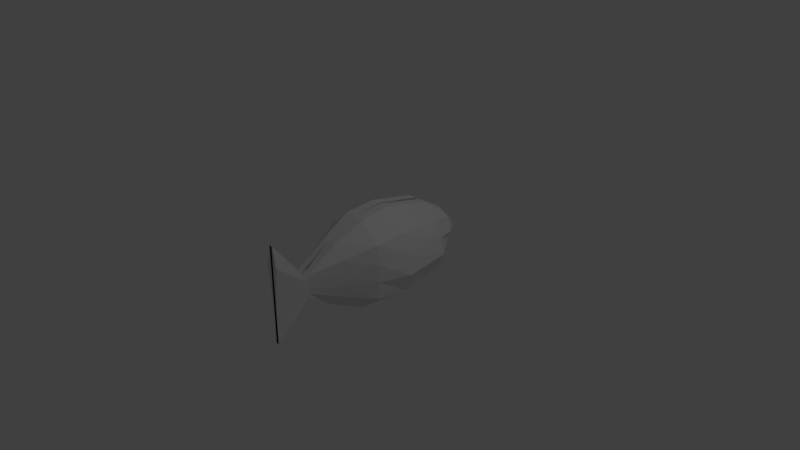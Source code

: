 # Source: fish.blend  (saved by Blender 2.79.0; exported with 4.5.12 LTS)
import bpy
from mathutils import Matrix  # noqa: F401  (used for matrix-valued properties, if any)

bpy.ops.wm.read_factory_settings(use_empty=True)
scene = bpy.context.scene
scene.name = 'Scene'

# ---- collections
col_collection_1 = bpy.data.collections.new('Collection 1'); scene.collection.children.link(col_collection_1)

# ---- materials (node trees are filled in below, after node groups)
mat_material = bpy.data.materials.new('Material')
mat_material.alpha_threshold = 0.0
mat_material.use_transparent_shadow = False
mat_material.roughness = 0.5
mat_material.line_color = (0.0, 0.0, 0.0, 1.0)

# ---- material node trees

# ---- world
world_world = bpy.data.worlds.new('World'); scene.world = world_world
world_world.color = (0.05088, 0.05088, 0.05088)
world_world.use_sun_shadow = False
world_world.sun_shadow_jitter_overblur = 0.0
world_world.cycles.sampling_method = 'MANUAL'

# ---- cameras
cam_camera = bpy.data.cameras.new('Camera')
cam_camera.clip_end = 100.0
cam_camera.lens = 35.0
cam_camera.sensor_width = 32.0
cam_camera.sensor_height = 18.0
cam_camera.ortho_scale = 7.314
cam_camera.dof.focus_distance = 0.0
cam_camera.dof.aperture_fstop = 128.0

# ---- lights
light_lamp = bpy.data.lights.new('Lamp', 'POINT')
light_lamp.transmission_factor = 0.0
light_lamp.cutoff_distance = 30.0
light_lamp.energy = 100.0
light_lamp.shadow_buffer_clip_start = 1.001
light_lamp.shadow_soft_size = 0.1
light_lamp.shadow_maximum_resolution = 0.006
light_lamp.use_absolute_resolution = True

# ---- meshes
me_cube = bpy.data.meshes.new('Cube')
me_cube.from_pydata([(0.2785, 1.752, -0.06616), (-0.05139, -1.805, 0.4674), (0.2245, 1.752, 0.02989), (-0.05139, -1.805, 0.1437), (-0.01555, 1.752, -0.06616), (-0.05139, -1.805, -0.18), (-0.05342, 1.752, 0.02989), (-0.05139, -1.805, -0.5037), (0.3541, 1.45, -0.4137), (0.354, 1.024, -0.6603), (0.3235, 0.2276, -0.8273), (0.37, -0.2805, -0.7708), (0.301, -0.7887, -0.5385), (0.2638, -1.297, -0.1884), (0.1054, -1.805, -0.8273), (-0.04501, 1.752, 0.01068), (-0.03697, 1.752, -0.008528), (0.1566, 1.45, 0.3774), (0.4179, 1.024, 0.6241), (0.3851, 0.2276, 0.7911), (0.4153, -0.2805, 0.7346), (0.3401, -0.7887, 0.5022), (0.276, -1.297, 0.1521), (0.07899, -1.805, 0.7911), (-0.02935, 1.752, -0.02774), (-0.02219, 1.752, -0.04695), (-0.05717, 1.45, 0.3774), (-0.09, 1.024, 0.6241), (-0.02167, 0.2276, 0.7911), (-0.05139, -1.297, 0.1521), (-0.05139, -1.805, 0.7911), (0.2339, 1.752, 0.01068), (0.2439, 1.752, -0.008528), (0.2574, 1.752, -0.02774), (0.2683, 1.752, -0.04695), (-0.05139, -1.805, -0.8273), (-0.05139, -1.297, -0.1884), (-0.05697, -0.7887, -0.5385), (-0.02285, -0.2805, -0.7708), (0.7686, 1.407, 0.2992), (0.9502, 1.409, 0.06098), (0.6935, 1.45, -0.09725), (0.5562, 1.45, -0.2555), (0.9287, 1.024, 0.3672), (1.266, 1.024, 0.1103), (1.44, 1.024, -0.1466), (1.167, 1.024, -0.4035), (1.214, 0.2276, 0.4674), (1.48, 0.2276, 0.1437), (1.635, 0.2276, -0.18), (1.341, 0.2276, -0.5037), (1.184, -0.2805, 0.4335), (1.299, -0.2805, 0.1324), (1.29, -0.2805, -0.1687), (1.211, -0.2805, -0.4698), (0.7193, -0.7887, 0.2941), (0.7275, -0.7887, 0.08593), (0.7029, -0.7887, -0.1222), (0.616, -0.7887, -0.3303), (0.2834, -1.297, 0.08403), (0.2824, -1.297, 0.01592), (0.2795, -1.297, -0.05219), (0.2721, -1.297, -0.1203), (0.2307, -1.805, 0.4674), (0.1508, -1.805, 0.1437), (0.09179, -1.805, -0.18), (0.06558, -1.805, -0.5037), (-0.2785, 1.752, -0.06616), (0.05139, -1.805, 0.4674), (-0.2245, 1.752, 0.02989), (0.05139, -1.805, 0.1437), (0.01555, 1.752, -0.06616), (0.05139, -1.805, -0.18), (0.05342, 1.752, 0.02989), (0.05139, -1.805, -0.5037), (-0.3541, 1.45, -0.4137), (-0.354, 1.024, -0.6603), (-0.3235, 0.2276, -0.8273), (-0.37, -0.2805, -0.7708), (-0.301, -0.7887, -0.5385), (-0.2638, -1.297, -0.1884), (-0.1054, -1.805, -0.8273), (0.04501, 1.752, 0.01068), (0.03697, 1.752, -0.008528), (-0.1566, 1.45, 0.3774), (-0.4179, 1.024, 0.6241), (-0.3851, 0.2276, 0.7911), (-0.4343, -0.2805, 0.7346), (-0.261, -0.7887, 0.5022), (-0.276, -1.297, 0.1521), (-0.07899, -1.805, 0.7911), (0.02935, 1.752, -0.02774), (0.02219, 1.752, -0.04695), (0.05717, 1.45, 0.3774), (0.09, 1.024, 0.6241), (0.02167, 0.2276, 0.7911), (0.0, -0.2805, 0.7346), (0.0, -0.7887, 0.5022), (0.05139, -1.297, 0.1521), (0.05139, -1.805, 0.7911), (-0.2339, 1.752, 0.01068), (-0.2439, 1.752, -0.008528), (-0.2574, 1.752, -0.02774), (-0.2683, 1.752, -0.04695), (0.05139, -1.805, -0.8273), (0.05139, -1.297, -0.1884), (0.05697, -0.7887, -0.5385), (0.02285, -0.2805, -0.7708), (0.0, 0.2276, -0.8273), (0.0, 1.024, -0.6603), (0.0, 1.45, -0.4137), (-0.7686, 1.407, 0.2992), (-0.9502, 1.409, 0.06098), (-0.6935, 1.45, -0.09725), (-0.5562, 1.45, -0.2555), (-0.9287, 1.024, 0.3672), (-1.266, 1.024, 0.1103), (-1.44, 1.024, -0.1466), (-1.167, 1.024, -0.4035), (-1.214, 0.2276, 0.4674), (-1.48, 0.2276, 0.1437), (-1.635, 0.2276, -0.18), (-1.341, 0.2276, -0.5037), (-1.184, -0.2805, 0.4335), (-1.299, -0.2805, 0.1324), (-1.29, -0.2805, -0.1687), (-1.211, -0.2805, -0.4698), (-0.7193, -0.7887, 0.2941), (-0.7275, -0.7887, 0.08593), (-0.7029, -0.7887, -0.1222), (-0.616, -0.7887, -0.3303), (-0.2834, -1.297, 0.08403), (-0.2824, -1.297, 0.01592), (-0.2795, -1.297, -0.05219), (-0.2721, -1.297, -0.1203), (-0.2307, -1.805, 0.4674), (-0.1508, -1.805, 0.1437), (-0.09179, -1.805, -0.18), (-0.06558, -1.805, -0.5037)], [], [(56, 55, 59, 60), (34, 0, 4, 25), (57, 56, 60, 61), (58, 57, 61, 62), (11, 54, 58, 12), (0, 8, 110, 4), (8, 9, 109, 110), (9, 10, 108, 109), (10, 11, 38, 108), (11, 12, 37, 38), (12, 13, 36, 37), (13, 14, 35, 36), (60, 59, 63, 64), (62, 61, 65, 66), (2, 6, 26, 17), (17, 26, 27, 18), (18, 27, 28, 19), (19, 28, 96, 20), (20, 96, 97, 21), (21, 97, 29, 22), (22, 29, 30, 23), (13, 62, 66, 14), (1, 63, 23, 30), (31, 2, 17, 39), (39, 17, 18, 43), (43, 18, 19, 47), (47, 19, 20, 51), (51, 20, 21, 55), (55, 21, 22, 59), (59, 22, 23, 63), (12, 58, 62, 13), (61, 60, 64, 65), (54, 53, 57, 58), (53, 52, 56, 57), (52, 51, 55, 56), (10, 50, 54, 11), (50, 49, 53, 54), (49, 48, 52, 53), (48, 47, 51, 52), (9, 46, 50, 10), (46, 45, 49, 50), (45, 44, 48, 49), (44, 43, 47, 48), (8, 42, 46, 9), (42, 41, 45, 46), (41, 40, 44, 45), (40, 39, 43, 44), (0, 34, 42, 8), (34, 33, 41, 42), (33, 32, 40, 41), (32, 31, 39, 40), (35, 14, 66, 7), (7, 66, 65, 5), (5, 65, 64, 3), (3, 64, 63, 1), (2, 31, 15, 6), (31, 32, 16, 15), (32, 33, 24, 16), (33, 34, 25, 24), (128, 132, 131, 127), (103, 92, 71, 67), (129, 133, 132, 128), (130, 134, 133, 129), (78, 79, 130, 126), (67, 71, 110, 75), (75, 110, 109, 76), (76, 109, 108, 77), (77, 108, 107, 78), (78, 107, 106, 79), (79, 106, 105, 80), (80, 105, 104, 81), (132, 136, 135, 131), (134, 138, 137, 133), (69, 84, 93, 73), (84, 85, 94, 93), (85, 86, 95, 94), (86, 87, 96, 95), (87, 88, 97, 96), (88, 89, 98, 97), (89, 90, 99, 98), (80, 81, 138, 134), (68, 99, 90, 135), (100, 111, 84, 69), (111, 115, 85, 84), (115, 119, 86, 85), (119, 123, 87, 86), (123, 127, 88, 87), (127, 131, 89, 88), (131, 135, 90, 89), (79, 80, 134, 130), (133, 137, 136, 132), (126, 130, 129, 125), (125, 129, 128, 124), (124, 128, 127, 123), (77, 78, 126, 122), (122, 126, 125, 121), (121, 125, 124, 120), (120, 124, 123, 119), (76, 77, 122, 118), (118, 122, 121, 117), (117, 121, 120, 116), (116, 120, 119, 115), (75, 76, 118, 114), (114, 118, 117, 113), (113, 117, 116, 112), (112, 116, 115, 111), (67, 75, 114, 103), (103, 114, 113, 102), (102, 113, 112, 101), (101, 112, 111, 100), (104, 74, 138, 81), (74, 72, 137, 138), (72, 70, 136, 137), (70, 68, 135, 136), (69, 73, 82, 100), (100, 82, 83, 101), (101, 83, 91, 102), (102, 91, 92, 103)])
me_cube.materials.append(mat_material)
me_cube.use_remesh_preserve_volume = False
me_cube.use_remesh_preserve_attributes = False
me_cube.use_mirror_vertex_groups = False
me_cube.update()
arm_armature = bpy.data.armatures.new('Armature')  # bones are not reproduced

# ---- objects
ob_armature = bpy.data.objects.new('Armature', arm_armature)
ob_fish = bpy.data.objects.new('Fish', me_cube)
ob_lamp = bpy.data.objects.new('Lamp', light_lamp)
ob_camera = bpy.data.objects.new('Camera', cam_camera)

# ---- transforms, parenting, visibility, modifiers, constraints
ob_armature.location = (0.0, 0.0, 0.0)
ob_armature.lineart.crease_threshold = 0.0
ob_fish.location = (0.0, 0.0, 0.0)
ob_fish.scale = (0.3565, 0.8298, 0.8298)
ob_fish.lock_rotations_4d = False
ob_fish.empty_display_type = 'ARROWS'
ob_fish.lineart.crease_threshold = 0.0
ob_lamp.location = (4.076, 1.005, 5.904)
ob_lamp.rotation_euler = (0.6503, 0.05522, 1.866)
ob_lamp.lock_rotations_4d = False
ob_lamp.empty_display_type = 'ARROWS'
ob_lamp.color = (0.0, 0.0, 0.0, 0.0)
ob_lamp.lineart.crease_threshold = 0.0
ob_camera.location = (7.481, -6.508, 5.344)
ob_camera.rotation_euler = (1.109, 0.0, 0.8149)
ob_camera.lock_rotations_4d = False
ob_camera.empty_display_type = 'ARROWS'
ob_camera.color = (0.0, 0.0, 0.0, 0.0)
ob_camera.display_type = 'WIRE'
ob_camera.lineart.crease_threshold = 0.0

# ---- collection membership
col_collection_1.objects.link(ob_armature)
col_collection_1.objects.link(ob_fish)
col_collection_1.objects.link(ob_lamp)
col_collection_1.objects.link(ob_camera)

# ---- scene / render settings (as saved in the file)
scene.camera = ob_camera
scene.frame_start = 1; scene.frame_end = 250; scene.frame_set(3)
scene.render.engine = 'BLENDER_EEVEE_NEXT'
scene.render.resolution_percentage = 50
scene.render.dither_intensity = 0.0
scene.cycles.use_denoising = False
scene.cycles.samples = 128
scene.cycles.sampling_pattern = 'TABULATED_SOBOL'
scene.cycles.use_adaptive_sampling = False
scene.cycles.use_light_tree = False
scene.cycles.blur_glossy = 0.0
scene.cycles.sample_clamp_indirect = 0.0
scene.view_settings.view_transform = 'Standard'
bpy.context.view_layer.update()
